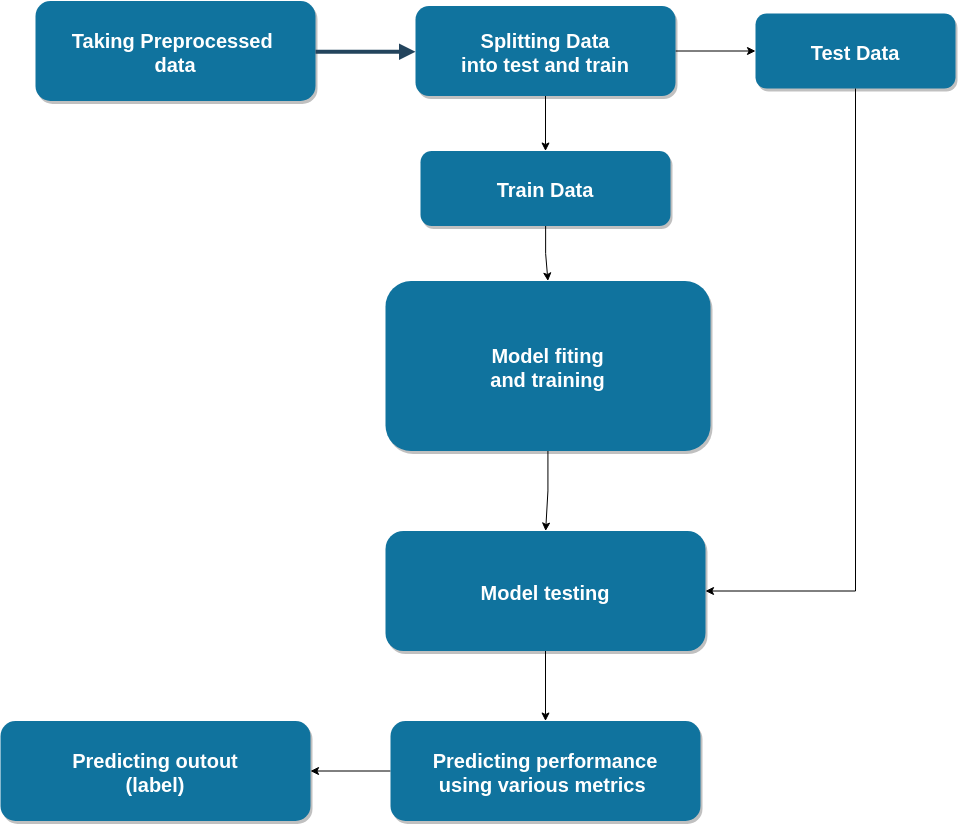

The diagram above was exported from draw.io. Its source (the exported page's mxGraphModel, read from the mxfile embedded in the PNG):
<mxGraphModel dx="4063" dy="3543.5" grid="1" gridSize="10" guides="1" tooltips="1" connect="1" arrows="1" fold="1" page="1" pageScale="1.5" pageWidth="1169" pageHeight="827" background="#ffffff" math="0" shadow="0">
  <root>
    <mxCell id="0" />
    <mxCell id="1" parent="0" />
    <mxCell id="2" value="Taking Preprocessed &#10;data" style="rounded=1;fillColor=#10739E;strokeColor=none;shadow=1;gradientColor=none;fontStyle=1;fontColor=#FFFFFF;fontSize=20;" parent="1" vertex="1">
      <mxGeometry x="290" y="-1120" width="280" height="100" as="geometry" />
    </mxCell>
    <mxCell id="e9VlfYkohji6qrQquLyt-34" value="" style="edgeStyle=orthogonalEdgeStyle;rounded=0;orthogonalLoop=1;jettySize=auto;html=1;" edge="1" parent="1" source="3" target="e9VlfYkohji6qrQquLyt-33">
      <mxGeometry relative="1" as="geometry" />
    </mxCell>
    <mxCell id="e9VlfYkohji6qrQquLyt-36" value="" style="edgeStyle=orthogonalEdgeStyle;rounded=0;orthogonalLoop=1;jettySize=auto;html=1;" edge="1" parent="1" source="3" target="e9VlfYkohji6qrQquLyt-35">
      <mxGeometry relative="1" as="geometry" />
    </mxCell>
    <mxCell id="3" value="Splitting Data&#10;into test and train" style="rounded=1;fillColor=#10739E;strokeColor=none;shadow=1;gradientColor=none;fontStyle=1;fontColor=#FFFFFF;fontSize=20;" parent="1" vertex="1">
      <mxGeometry x="670" y="-1115" width="260" height="90" as="geometry" />
    </mxCell>
    <mxCell id="29" value="" style="edgeStyle=elbowEdgeStyle;elbow=vertical;strokeWidth=4;endArrow=block;endFill=1;fontStyle=1;strokeColor=#23445D;" parent="1" source="2" target="3" edge="1">
      <mxGeometry x="22" y="165.5" width="100" height="100" as="geometry">
        <mxPoint x="22" y="265.5" as="sourcePoint" />
        <mxPoint x="122" y="165.5" as="targetPoint" />
      </mxGeometry>
    </mxCell>
    <mxCell id="e9VlfYkohji6qrQquLyt-33" value="Test Data" style="rounded=1;fillColor=#10739E;strokeColor=none;shadow=1;gradientColor=none;fontStyle=1;fontColor=#FFFFFF;fontSize=20;" vertex="1" parent="1">
      <mxGeometry x="1010" y="-1107.5" width="200" height="75" as="geometry" />
    </mxCell>
    <mxCell id="e9VlfYkohji6qrQquLyt-38" value="" style="edgeStyle=orthogonalEdgeStyle;rounded=0;orthogonalLoop=1;jettySize=auto;html=1;" edge="1" parent="1" source="e9VlfYkohji6qrQquLyt-35" target="e9VlfYkohji6qrQquLyt-37">
      <mxGeometry relative="1" as="geometry" />
    </mxCell>
    <mxCell id="e9VlfYkohji6qrQquLyt-35" value="Train Data" style="rounded=1;fillColor=#10739E;strokeColor=none;shadow=1;gradientColor=none;fontStyle=1;fontColor=#FFFFFF;fontSize=20;" vertex="1" parent="1">
      <mxGeometry x="675" y="-970" width="250" height="75" as="geometry" />
    </mxCell>
    <mxCell id="e9VlfYkohji6qrQquLyt-40" value="" style="edgeStyle=orthogonalEdgeStyle;rounded=0;orthogonalLoop=1;jettySize=auto;html=1;" edge="1" parent="1" source="e9VlfYkohji6qrQquLyt-37" target="e9VlfYkohji6qrQquLyt-39">
      <mxGeometry relative="1" as="geometry" />
    </mxCell>
    <mxCell id="e9VlfYkohji6qrQquLyt-37" value="Model fiting&#10;and training" style="rounded=1;fillColor=#10739E;strokeColor=none;shadow=1;gradientColor=none;fontStyle=1;fontColor=#FFFFFF;fontSize=20;" vertex="1" parent="1">
      <mxGeometry x="640" y="-840" width="325" height="170" as="geometry" />
    </mxCell>
    <mxCell id="e9VlfYkohji6qrQquLyt-44" value="" style="edgeStyle=orthogonalEdgeStyle;rounded=0;orthogonalLoop=1;jettySize=auto;html=1;" edge="1" parent="1" source="e9VlfYkohji6qrQquLyt-39" target="e9VlfYkohji6qrQquLyt-43">
      <mxGeometry relative="1" as="geometry" />
    </mxCell>
    <mxCell id="e9VlfYkohji6qrQquLyt-39" value="Model testing" style="rounded=1;fillColor=#10739E;strokeColor=none;shadow=1;gradientColor=none;fontStyle=1;fontColor=#FFFFFF;fontSize=20;" vertex="1" parent="1">
      <mxGeometry x="640" y="-590" width="320" height="120" as="geometry" />
    </mxCell>
    <mxCell id="e9VlfYkohji6qrQquLyt-41" value="" style="endArrow=none;html=1;entryX=0.5;entryY=1;entryDx=0;entryDy=0;" edge="1" parent="1" target="e9VlfYkohji6qrQquLyt-33">
      <mxGeometry width="50" height="50" relative="1" as="geometry">
        <mxPoint x="1110" y="-530" as="sourcePoint" />
        <mxPoint x="1440" y="-160" as="targetPoint" />
      </mxGeometry>
    </mxCell>
    <mxCell id="e9VlfYkohji6qrQquLyt-42" value="" style="endArrow=classic;html=1;entryX=1;entryY=0.5;entryDx=0;entryDy=0;" edge="1" parent="1" target="e9VlfYkohji6qrQquLyt-39">
      <mxGeometry width="50" height="50" relative="1" as="geometry">
        <mxPoint x="1110" y="-530" as="sourcePoint" />
        <mxPoint x="1440" y="-160" as="targetPoint" />
      </mxGeometry>
    </mxCell>
    <mxCell id="e9VlfYkohji6qrQquLyt-46" value="" style="edgeStyle=orthogonalEdgeStyle;rounded=0;orthogonalLoop=1;jettySize=auto;html=1;" edge="1" parent="1" source="e9VlfYkohji6qrQquLyt-43" target="e9VlfYkohji6qrQquLyt-45">
      <mxGeometry relative="1" as="geometry" />
    </mxCell>
    <mxCell id="e9VlfYkohji6qrQquLyt-43" value="Predicting performance &#10;using various metrics " style="rounded=1;fillColor=#10739E;strokeColor=none;shadow=1;gradientColor=none;fontStyle=1;fontColor=#FFFFFF;fontSize=20;" vertex="1" parent="1">
      <mxGeometry x="645" y="-400" width="310" height="100" as="geometry" />
    </mxCell>
    <mxCell id="e9VlfYkohji6qrQquLyt-45" value="Predicting outout&#10;(label)" style="rounded=1;fillColor=#10739E;strokeColor=none;shadow=1;gradientColor=none;fontStyle=1;fontColor=#FFFFFF;fontSize=20;" vertex="1" parent="1">
      <mxGeometry x="255" y="-400" width="310" height="100" as="geometry" />
    </mxCell>
  </root>
</mxGraphModel>